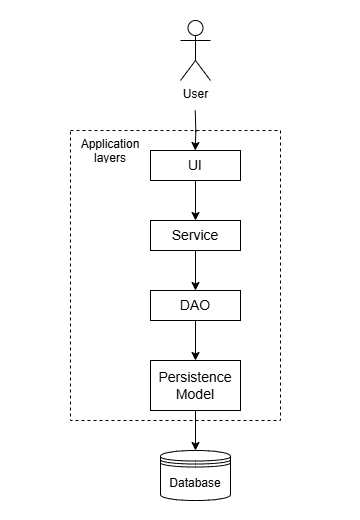

The diagram above was exported from draw.io. Its source (the exported page's mxGraphModel, read from the mxfile embedded in the PNG):
<mxGraphModel dx="1011" dy="608" grid="1" gridSize="10" guides="1" tooltips="1" connect="1" arrows="1" fold="1" page="1" pageScale="1" pageWidth="850" pageHeight="1100" math="0" shadow="0">
  <root>
    <mxCell id="0" />
    <mxCell id="1" parent="0" />
    <mxCell id="BLRkbH3F8uzxXgbLLgVg-18" value="" style="rounded=0;whiteSpace=wrap;html=1;fillColor=none;dashed=1;" vertex="1" parent="1">
      <mxGeometry x="310" y="290" width="210" height="290" as="geometry" />
    </mxCell>
    <mxCell id="BLRkbH3F8uzxXgbLLgVg-20" value="" style="rounded=0;whiteSpace=wrap;html=1;fillColor=none;strokeColor=none;" vertex="1" parent="1">
      <mxGeometry x="240" y="160" width="360" height="520" as="geometry" />
    </mxCell>
    <mxCell id="BLRkbH3F8uzxXgbLLgVg-1" value="User&lt;div&gt;&lt;br&gt;&lt;/div&gt;" style="shape=umlActor;verticalLabelPosition=bottom;verticalAlign=top;html=1;outlineConnect=0;" vertex="1" parent="1">
      <mxGeometry x="420" y="180" width="30" height="60" as="geometry" />
    </mxCell>
    <mxCell id="BLRkbH3F8uzxXgbLLgVg-7" style="edgeStyle=orthogonalEdgeStyle;rounded=0;orthogonalLoop=1;jettySize=auto;html=1;entryX=0.5;entryY=0;entryDx=0;entryDy=0;" edge="1" parent="1" source="BLRkbH3F8uzxXgbLLgVg-5" target="BLRkbH3F8uzxXgbLLgVg-6">
      <mxGeometry relative="1" as="geometry" />
    </mxCell>
    <mxCell id="BLRkbH3F8uzxXgbLLgVg-5" value="&lt;font style=&quot;font-size: 14px;&quot;&gt;UI&lt;/font&gt;" style="rounded=0;whiteSpace=wrap;html=1;" vertex="1" parent="1">
      <mxGeometry x="390" y="310" width="90" height="30" as="geometry" />
    </mxCell>
    <mxCell id="BLRkbH3F8uzxXgbLLgVg-13" style="edgeStyle=orthogonalEdgeStyle;rounded=0;orthogonalLoop=1;jettySize=auto;html=1;entryX=0.5;entryY=0;entryDx=0;entryDy=0;" edge="1" parent="1" source="BLRkbH3F8uzxXgbLLgVg-6" target="BLRkbH3F8uzxXgbLLgVg-11">
      <mxGeometry relative="1" as="geometry" />
    </mxCell>
    <mxCell id="BLRkbH3F8uzxXgbLLgVg-6" value="&lt;font style=&quot;font-size: 14px;&quot;&gt;Service&lt;/font&gt;" style="rounded=0;whiteSpace=wrap;html=1;" vertex="1" parent="1">
      <mxGeometry x="390" y="380" width="90" height="30" as="geometry" />
    </mxCell>
    <mxCell id="BLRkbH3F8uzxXgbLLgVg-10" style="edgeStyle=orthogonalEdgeStyle;rounded=0;orthogonalLoop=1;jettySize=auto;html=1;entryX=0.5;entryY=0;entryDx=0;entryDy=0;" edge="1" parent="1" source="BLRkbH3F8uzxXgbLLgVg-11" target="BLRkbH3F8uzxXgbLLgVg-12">
      <mxGeometry relative="1" as="geometry" />
    </mxCell>
    <mxCell id="BLRkbH3F8uzxXgbLLgVg-11" value="&lt;font style=&quot;font-size: 14px;&quot;&gt;DAO&lt;/font&gt;" style="rounded=0;whiteSpace=wrap;html=1;" vertex="1" parent="1">
      <mxGeometry x="390" y="450" width="90" height="30" as="geometry" />
    </mxCell>
    <mxCell id="BLRkbH3F8uzxXgbLLgVg-16" style="edgeStyle=orthogonalEdgeStyle;rounded=0;orthogonalLoop=1;jettySize=auto;html=1;entryX=0.5;entryY=0;entryDx=0;entryDy=0;" edge="1" parent="1" source="BLRkbH3F8uzxXgbLLgVg-12" target="BLRkbH3F8uzxXgbLLgVg-15">
      <mxGeometry relative="1" as="geometry" />
    </mxCell>
    <mxCell id="BLRkbH3F8uzxXgbLLgVg-12" value="&lt;span style=&quot;font-size: 14px;&quot;&gt;Persistence&lt;/span&gt;&lt;div&gt;&lt;span style=&quot;font-size: 14px;&quot;&gt;Model&lt;/span&gt;&lt;/div&gt;" style="rounded=0;whiteSpace=wrap;html=1;" vertex="1" parent="1">
      <mxGeometry x="390" y="520" width="90" height="50" as="geometry" />
    </mxCell>
    <mxCell id="BLRkbH3F8uzxXgbLLgVg-15" value="Database" style="shape=datastore;whiteSpace=wrap;html=1;" vertex="1" parent="1">
      <mxGeometry x="400" y="610" width="70" height="50" as="geometry" />
    </mxCell>
    <mxCell id="BLRkbH3F8uzxXgbLLgVg-17" style="edgeStyle=orthogonalEdgeStyle;rounded=0;orthogonalLoop=1;jettySize=auto;html=1;entryX=0.5;entryY=0;entryDx=0;entryDy=0;" edge="1" parent="1">
      <mxGeometry relative="1" as="geometry">
        <mxPoint x="434.75" y="270" as="sourcePoint" />
        <mxPoint x="434.75" y="310" as="targetPoint" />
      </mxGeometry>
    </mxCell>
    <mxCell id="BLRkbH3F8uzxXgbLLgVg-19" value="Application&lt;div&gt;layers&lt;/div&gt;" style="text;strokeColor=none;fillColor=none;spacingLeft=4;spacingRight=4;overflow=hidden;rotatable=0;points=[[0,0.5],[1,0.5]];portConstraint=eastwest;fontSize=12;whiteSpace=wrap;html=1;align=center;" vertex="1" parent="1">
      <mxGeometry x="310" y="290" width="80" height="30" as="geometry" />
    </mxCell>
  </root>
</mxGraphModel>